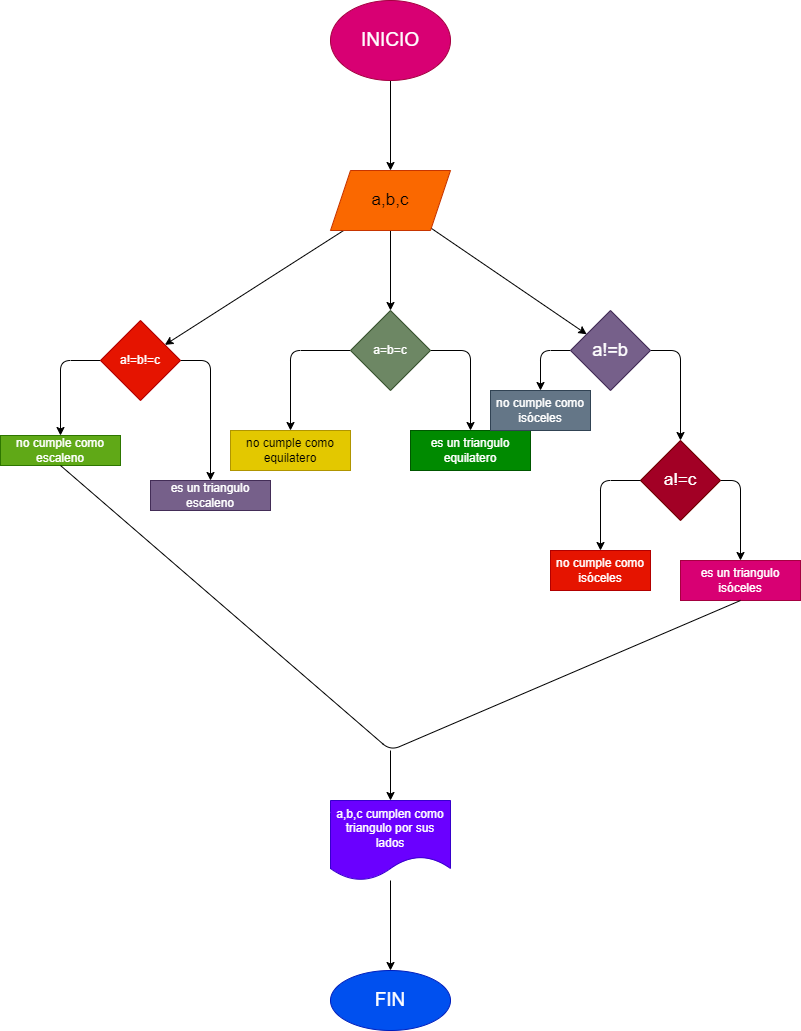

The diagram above was exported from draw.io. Its source (the exported page's mxGraphModel, read from the mxfile embedded in the PNG):
<mxGraphModel dx="1204" dy="790" grid="1" gridSize="10" guides="1" tooltips="1" connect="1" arrows="1" fold="1" page="1" pageScale="1" pageWidth="827" pageHeight="1169" math="0" shadow="0">
  <root>
    <mxCell id="0" />
    <mxCell id="1" parent="0" />
    <mxCell id="4" value="" style="edgeStyle=none;html=1;" edge="1" parent="1" source="2" target="3">
      <mxGeometry relative="1" as="geometry" />
    </mxCell>
    <mxCell id="2" value="&lt;font style=&quot;font-size: 19px&quot;&gt;INICIO&lt;/font&gt;" style="ellipse;whiteSpace=wrap;html=1;fillColor=#d80073;fontColor=#ffffff;strokeColor=#A50040;" vertex="1" parent="1">
      <mxGeometry x="340" width="120" height="80" as="geometry" />
    </mxCell>
    <mxCell id="6" value="" style="edgeStyle=none;html=1;" edge="1" parent="1" source="3" target="5">
      <mxGeometry relative="1" as="geometry" />
    </mxCell>
    <mxCell id="8" value="" style="edgeStyle=none;html=1;" edge="1" parent="1" source="3" target="7">
      <mxGeometry relative="1" as="geometry" />
    </mxCell>
    <mxCell id="10" value="" style="edgeStyle=none;html=1;" edge="1" parent="1" source="3" target="9">
      <mxGeometry relative="1" as="geometry" />
    </mxCell>
    <mxCell id="3" value="&lt;font style=&quot;font-size: 17px&quot;&gt;a,b,c&lt;/font&gt;" style="shape=parallelogram;perimeter=parallelogramPerimeter;whiteSpace=wrap;html=1;fixedSize=1;fillColor=#fa6800;fontColor=#000000;strokeColor=#C73500;" vertex="1" parent="1">
      <mxGeometry x="340" y="170" width="120" height="60" as="geometry" />
    </mxCell>
    <mxCell id="16" value="" style="edgeStyle=none;html=1;" edge="1" parent="1" source="5" target="15">
      <mxGeometry relative="1" as="geometry">
        <Array as="points">
          <mxPoint x="690" y="350" />
        </Array>
      </mxGeometry>
    </mxCell>
    <mxCell id="18" value="" style="edgeStyle=none;html=1;" edge="1" parent="1" source="5" target="17">
      <mxGeometry relative="1" as="geometry">
        <Array as="points">
          <mxPoint x="550" y="350" />
        </Array>
      </mxGeometry>
    </mxCell>
    <mxCell id="5" value="&lt;font style=&quot;font-size: 18px&quot;&gt;a!=b&lt;/font&gt;" style="rhombus;whiteSpace=wrap;html=1;fillColor=#76608a;fontColor=#ffffff;strokeColor=#432D57;" vertex="1" parent="1">
      <mxGeometry x="580" y="310" width="80" height="80" as="geometry" />
    </mxCell>
    <mxCell id="25" value="" style="edgeStyle=none;html=1;" edge="1" parent="1" source="7" target="24">
      <mxGeometry relative="1" as="geometry">
        <Array as="points">
          <mxPoint x="70" y="360" />
        </Array>
      </mxGeometry>
    </mxCell>
    <mxCell id="28" value="" style="edgeStyle=none;html=1;" edge="1" parent="1" source="7" target="27">
      <mxGeometry relative="1" as="geometry">
        <Array as="points">
          <mxPoint x="220" y="360" />
        </Array>
      </mxGeometry>
    </mxCell>
    <mxCell id="7" value="a!=b!=c" style="rhombus;whiteSpace=wrap;html=1;fillColor=#e51400;fontColor=#ffffff;strokeColor=#B20000;" vertex="1" parent="1">
      <mxGeometry x="110" y="320" width="80" height="80" as="geometry" />
    </mxCell>
    <mxCell id="12" value="" style="edgeStyle=none;html=1;" edge="1" parent="1" source="9" target="11">
      <mxGeometry relative="1" as="geometry">
        <Array as="points">
          <mxPoint x="480" y="350" />
        </Array>
      </mxGeometry>
    </mxCell>
    <mxCell id="14" value="" style="edgeStyle=none;html=1;entryX=0.5;entryY=0;entryDx=0;entryDy=0;" edge="1" parent="1" source="9" target="13">
      <mxGeometry relative="1" as="geometry">
        <Array as="points">
          <mxPoint x="300" y="350" />
        </Array>
      </mxGeometry>
    </mxCell>
    <mxCell id="9" value="a=b=c" style="rhombus;whiteSpace=wrap;html=1;fillColor=#6d8764;fontColor=#ffffff;strokeColor=#3A5431;" vertex="1" parent="1">
      <mxGeometry x="360" y="310" width="80" height="80" as="geometry" />
    </mxCell>
    <mxCell id="11" value="es un triangulo equilatero" style="whiteSpace=wrap;html=1;fillColor=#008a00;fontColor=#ffffff;strokeColor=#005700;" vertex="1" parent="1">
      <mxGeometry x="420" y="430" width="120" height="40" as="geometry" />
    </mxCell>
    <mxCell id="13" value="no cumple como equilatero" style="whiteSpace=wrap;html=1;fillColor=#e3c800;fontColor=#000000;strokeColor=#B09500;" vertex="1" parent="1">
      <mxGeometry x="240" y="430" width="120" height="40" as="geometry" />
    </mxCell>
    <mxCell id="20" value="" style="edgeStyle=none;html=1;" edge="1" parent="1" source="15" target="19">
      <mxGeometry relative="1" as="geometry">
        <Array as="points">
          <mxPoint x="750" y="480" />
        </Array>
      </mxGeometry>
    </mxCell>
    <mxCell id="15" value="&lt;font style=&quot;font-size: 17px&quot;&gt;a!=c&lt;/font&gt;" style="rhombus;whiteSpace=wrap;html=1;fillColor=#a20025;fontColor=#ffffff;strokeColor=#6F0000;" vertex="1" parent="1">
      <mxGeometry x="650" y="440" width="80" height="80" as="geometry" />
    </mxCell>
    <mxCell id="17" value="no cumple como isóceles" style="whiteSpace=wrap;html=1;fillColor=#647687;fontColor=#ffffff;strokeColor=#314354;" vertex="1" parent="1">
      <mxGeometry x="500" y="390" width="100" height="40" as="geometry" />
    </mxCell>
    <mxCell id="19" value="es un triangulo isóceles" style="whiteSpace=wrap;html=1;fillColor=#d80073;fontColor=#ffffff;strokeColor=#A50040;" vertex="1" parent="1">
      <mxGeometry x="690" y="560" width="120" height="40" as="geometry" />
    </mxCell>
    <mxCell id="21" value="" style="endArrow=classic;html=1;" edge="1" parent="1">
      <mxGeometry width="50" height="50" relative="1" as="geometry">
        <mxPoint x="650" y="480" as="sourcePoint" />
        <mxPoint x="610" y="550" as="targetPoint" />
        <Array as="points">
          <mxPoint x="610" y="480" />
        </Array>
      </mxGeometry>
    </mxCell>
    <mxCell id="23" value="no cumple como isóceles" style="whiteSpace=wrap;html=1;fillColor=#e51400;fontColor=#ffffff;strokeColor=#B20000;" vertex="1" parent="1">
      <mxGeometry x="560" y="550" width="100" height="40" as="geometry" />
    </mxCell>
    <mxCell id="24" value="no cumple como escaleno" style="whiteSpace=wrap;html=1;fillColor=#60a917;fontColor=#ffffff;strokeColor=#2D7600;" vertex="1" parent="1">
      <mxGeometry x="10" y="435" width="120" height="30" as="geometry" />
    </mxCell>
    <mxCell id="27" value="es un triangulo escaleno" style="whiteSpace=wrap;html=1;fillColor=#76608a;fontColor=#ffffff;strokeColor=#432D57;" vertex="1" parent="1">
      <mxGeometry x="160" y="480" width="120" height="30" as="geometry" />
    </mxCell>
    <mxCell id="29" value="" style="endArrow=none;html=1;entryX=0.5;entryY=1;entryDx=0;entryDy=0;" edge="1" parent="1" target="19">
      <mxGeometry width="50" height="50" relative="1" as="geometry">
        <mxPoint x="70" y="465" as="sourcePoint" />
        <mxPoint x="120" y="415" as="targetPoint" />
        <Array as="points">
          <mxPoint x="400" y="750" />
        </Array>
      </mxGeometry>
    </mxCell>
    <mxCell id="30" value="" style="endArrow=classic;html=1;" edge="1" parent="1">
      <mxGeometry width="50" height="50" relative="1" as="geometry">
        <mxPoint x="400" y="750" as="sourcePoint" />
        <mxPoint x="400" y="800" as="targetPoint" />
      </mxGeometry>
    </mxCell>
    <mxCell id="33" value="" style="edgeStyle=none;html=1;" edge="1" parent="1" source="31" target="32">
      <mxGeometry relative="1" as="geometry" />
    </mxCell>
    <mxCell id="31" value="a,b,c cumplen como triangulo por sus lados" style="shape=document;whiteSpace=wrap;html=1;boundedLbl=1;fillColor=#6a00ff;fontColor=#ffffff;strokeColor=#3700CC;" vertex="1" parent="1">
      <mxGeometry x="340" y="800" width="120" height="80" as="geometry" />
    </mxCell>
    <mxCell id="32" value="&lt;font style=&quot;font-size: 19px&quot;&gt;FIN&lt;/font&gt;" style="ellipse;whiteSpace=wrap;html=1;fillColor=#0050ef;fontColor=#ffffff;strokeColor=#001DBC;" vertex="1" parent="1">
      <mxGeometry x="340" y="970" width="120" height="60" as="geometry" />
    </mxCell>
  </root>
</mxGraphModel>